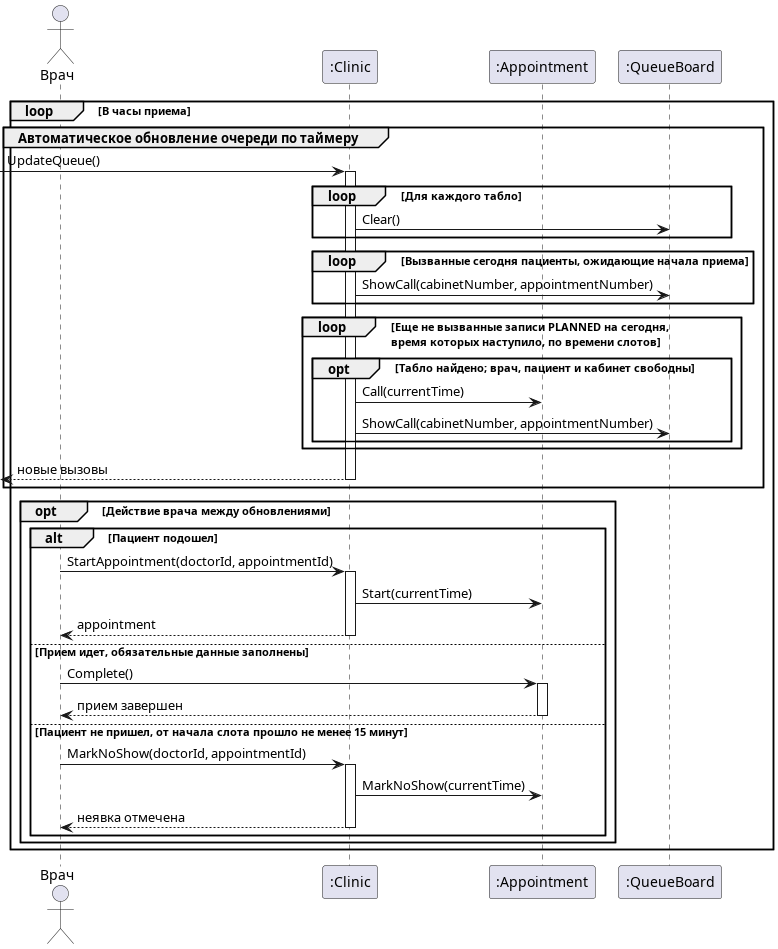

The diagram above was rendered by PlantUML. Its source (embedded in the PNG):
@startuml queue-sequence
actor Врач
participant ":Clinic" as C
participant ":Appointment" as A
participant ":QueueBoard" as B

loop В часы приема
  group Автоматическое обновление очереди по таймеру
    [-> C ++ : UpdateQueue()
    loop Для каждого табло
      C -> B : Clear()
    end
    loop Вызванные сегодня пациенты, ожидающие начала приема
      C -> B : ShowCall(cabinetNumber, appointmentNumber)
    end
    loop Еще не вызванные записи PLANNED на сегодня,\nвремя которых наступило, по времени слотов
      opt Табло найдено; врач, пациент и кабинет свободны
        C -> A : Call(currentTime)
        C -> B : ShowCall(cabinetNumber, appointmentNumber)
      end
    end
    [<-- C -- : новые вызовы
  end

  opt Действие врача между обновлениями
    alt Пациент подошел
      Врач -> C ++ : StartAppointment(doctorId, appointmentId)
      C -> A : Start(currentTime)
      C --> Врач -- : appointment
    else Прием идет, обязательные данные заполнены
      Врач -> A ++ : Complete()
      A --> Врач -- : прием завершен
    else Пациент не пришел, от начала слота прошло не менее 15 минут
      Врач -> C ++ : MarkNoShow(doctorId, appointmentId)
      C -> A : MarkNoShow(currentTime)
      C --> Врач -- : неявка отмечена
    end
  end
end

@enduml